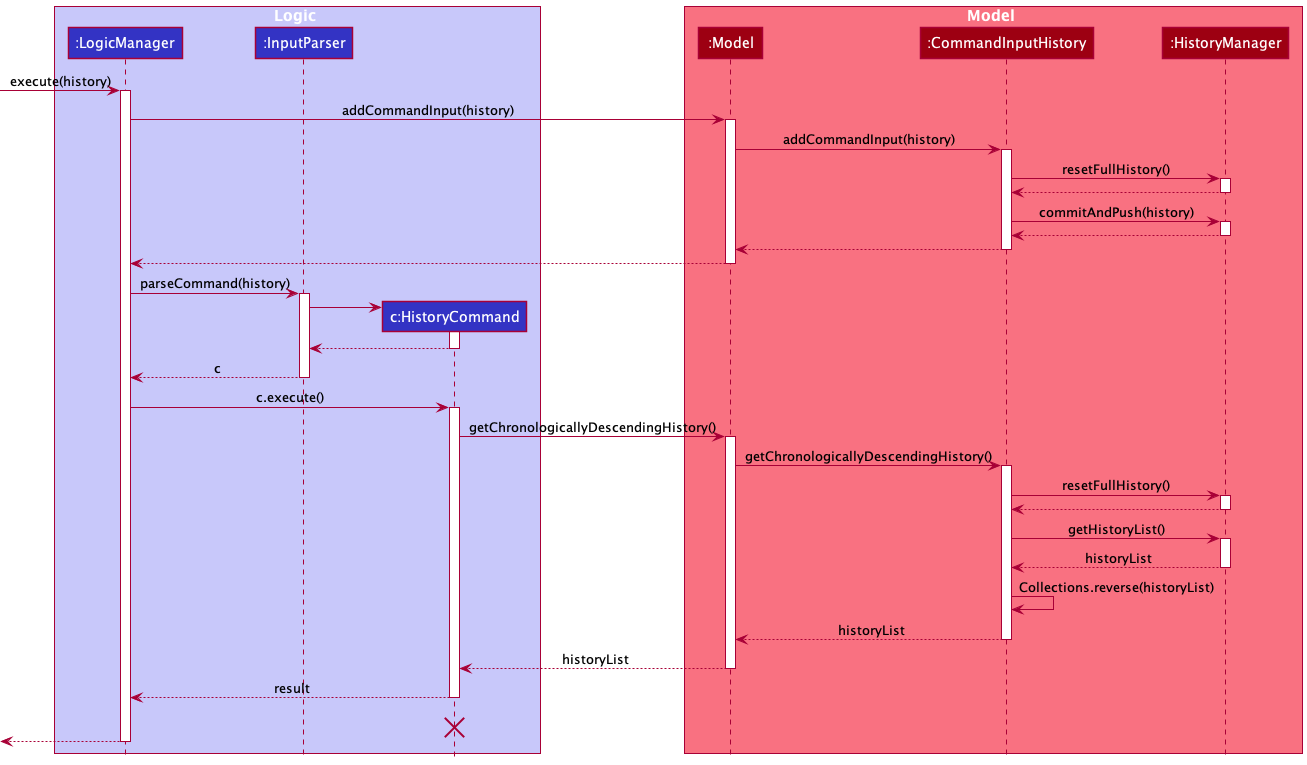

The diagram above was rendered by PlantUML. Its source (embedded in the PNG):
@startuml
!include style.puml

box Logic LOGIC_COLOR_T1
participant ":LogicManager" as LogicManager LOGIC_COLOR
participant ":InputParser" as InputParser LOGIC_COLOR
participant "c:HistoryCommand" as HistoryCommand LOGIC_COLOR
end box

box Model MODEL_COLOR_T1
participant ":Model" as Model MODEL_COLOR
participant ":CommandInputHistory" as CommandInputHistory MODEL_COLOR
participant ":HistoryManager" as HistoryManager MODEL_COLOR
end box
[-> LogicManager : execute(history)
activate LogicManager

LogicManager -> Model : addCommandInput(history)
activate Model

Model -> CommandInputHistory : addCommandInput(history)
activate CommandInputHistory

CommandInputHistory -> HistoryManager : resetFullHistory()
activate HistoryManager

HistoryManager --> CommandInputHistory
deactivate HistoryManager

CommandInputHistory -> HistoryManager : commitAndPush(history)
activate HistoryManager

HistoryManager --> CommandInputHistory
deactivate HistoryManager

CommandInputHistory --> Model
deactivate CommandInputHistory

Model --> LogicManager
deactivate Model

LogicManager -> InputParser : parseCommand(history)
activate InputParser

create HistoryCommand
InputParser -> HistoryCommand
activate HistoryCommand

HistoryCommand --> InputParser
deactivate HistoryCommand

InputParser --> LogicManager : c
deactivate InputParser

LogicManager -> HistoryCommand : c.execute()
activate HistoryCommand

HistoryCommand -> Model : getChronologicallyDescendingHistory()
activate Model

Model -> CommandInputHistory : getChronologicallyDescendingHistory()
activate CommandInputHistory

CommandInputHistory -> HistoryManager : resetFullHistory()
activate HistoryManager
HistoryManager --> CommandInputHistory
deactivate HistoryManager

CommandInputHistory -> HistoryManager : getHistoryList()
activate HistoryManager
HistoryManager --> CommandInputHistory : historyList
deactivate HistoryManager

CommandInputHistory -> CommandInputHistory : Collections.reverse(historyList)
CommandInputHistory --> Model : historyList
deactivate CommandInputHistory

Model --> HistoryCommand: historyList
deactivate Model

HistoryCommand --> LogicManager : result
deactivate HistoryCommand
HistoryCommand -[hidden]-> LogicManager : result
destroy HistoryCommand

[<--LogicManager
deactivate LogicManager
@enduml